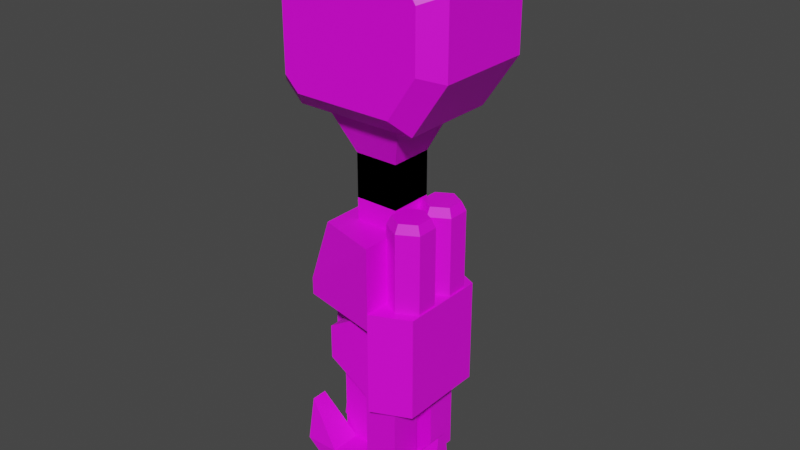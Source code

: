 # Source: mech_arml3.blend  (saved by Blender 2.92.15; exported with 4.5.12 LTS)
import bpy
from mathutils import Matrix  # noqa: F401  (used for matrix-valued properties, if any)

bpy.ops.wm.read_factory_settings(use_empty=True)
scene = bpy.context.scene
scene.name = 'Scene'

# ---- collections
col_collection = bpy.data.collections.new('Collection'); scene.collection.children.link(col_collection)

# ---- images (referenced by path relative to the original .blend; pixels are not part of the script)
import os
ASSET_DIR = os.environ.get("B2B_ASSET_DIR", "")  # directory of the original .blend (textures are referenced by path, not embedded)
HERE = os.path.dirname(os.path.abspath(__file__))  # packed textures are extracted next to this script under _unpacked/

def load_image(name, relpath, width, height, colorspace="sRGB"):
    """Load a texture the original file referenced (path relative to the .blend, or extracted next to this script)."""
    p = next((c for c in (os.path.join(HERE, relpath), os.path.join(ASSET_DIR, relpath)) if relpath and os.path.exists(c)), "")
    if p:
        img = bpy.data.images.load(p, check_existing=True)
        img.name = name
    else:  # same state as the original file: an image datablock whose file is absent (Cycles renders it pink)
        img = bpy.data.images.new(name, width, height)
        img.source = "FILE"
        img.filepath = "//" + (relpath or name)
    img.colorspace_settings.name = colorspace
    return img
img_tex_claw = load_image('tex_claw', 'tex_claw.png', 1024, 1024, 'sRGB')

# ---- materials (node trees are filled in below, after node groups)
mat_mat_claw = bpy.data.materials.new('mat_claw')
mat_mat_claw.use_transparent_shadow = False

# ---- material node trees
mat_mat_claw.use_nodes = True; mat_mat_claw.node_tree.nodes.clear()
_N = mat_mat_claw.node_tree.nodes; _L = mat_mat_claw.node_tree.links
n0 = _N.new('ShaderNodeBsdfPrincipled'); n0.name = 'Principled BSDF'; n0.location = (10, 300)
n0.distribution = 'GGX'
n0.subsurface_method = 'BURLEY'
n0.inputs[3].default_value = 1.45
n0.inputs[27].default_value = (0.0, 0.0, 0.0, 1.0)
n0.inputs[28].default_value = 1.0
n1 = _N.new('ShaderNodeOutputMaterial'); n1.name = 'Material Output'; n1.location = (300, 300)
n2 = _N.new('ShaderNodeTexImage'); n2.name = 'Image Texture'; n2.location = (-367, 254)
n2.image = img_tex_claw
n2.interpolation = 'Closest'
_L.new(n0.outputs[0], n1.inputs[0])
_L.new(n2.outputs[0], n0.inputs[0])
n1.is_active_output = True

# ---- world
world_world = bpy.data.worlds.new('World'); scene.world = world_world
world_world.use_nodes = True; world_world.node_tree.nodes.clear()
_N = world_world.node_tree.nodes; _L = world_world.node_tree.links
n0 = _N.new('ShaderNodeOutputWorld'); n0.name = 'World Output'; n0.location = (300, 300)
n1 = _N.new('ShaderNodeBackground'); n1.name = 'Background'; n1.location = (10, 300)
n1.inputs[0].default_value = (0.05088, 0.05088, 0.05088, 1.0)
_L.new(n1.outputs[0], n0.inputs[0])
n0.is_active_output = True
world_world.color = (0.05088, 0.05088, 0.05088)
world_world.use_sun_shadow = False
world_world.sun_shadow_jitter_overblur = 0.0

# ---- meshes
me_cylinder = bpy.data.meshes.new('Cylinder')
me_cylinder.from_pydata([(0.1986, -0.025, -0.6414), (0.1986, -0.1, -0.6414), (0.1, -0.025, -0.7014), (0.1, -0.1, -0.7014), (0.1, -0.025, -0.7814), (0.1, -0.1, -0.7814), (0.1986, -0.025, -0.8414), (0.1986, -0.1, -0.8414), (0.2786, -0.025, -0.8414), (0.2786, -0.1, -0.8414), (0.3, -0.025, -0.8214), (0.3, -0.1, -0.8214), (0.3, -0.025, -0.6714), (0.3, -0.1, -0.6714), (0.2786, -0.025, -0.6414), (0.2786, -0.1, -0.6414), (0.1986, -0.1, -1.041), (0.1986, -0.025, -1.041), (0.2786, -0.025, -1.041), (0.2786, -0.1, -1.041), (0.1986, -0.0325, -1.121), (0.1986, -0.0925, -1.121), (0.09856, -0.0325, -1.121), (0.09856, -0.0925, -1.121), (0.09856, -0.025, -1.041), (0.09856, -0.1, -1.041), (0.1, 0.025, -0.7014), (0.1, 0.1, -0.7014), (0.33, -0.0125, -0.9414), (0.33, 0.0125, -0.9414), (0.33, 0.025, -1.041), (0.33, -0.025, -1.041), (0.25, 0.025, -1.041), (0.25, -0.025, -1.041), (0.25, 0.02, -1.121), (0.25, -0.02, -1.121), (0.15, 0.02, -1.121), (0.15, -0.02, -1.121), (0.07, 0.025, -1.041), (0.07, -0.025, -1.041), (0.15, -0.025, -1.041), (0.15, 0.025, -1.041), (0.07, 0.025, -0.6414), (0.07, -0.025, -0.6414), (0.04856, 0.025, -0.6714), (0.04856, -0.025, -0.6714), (0.04856, 0.025, -0.8214), (0.04856, -0.025, -0.8214), (0.07, 0.025, -0.8414), (0.07, -0.025, -0.8414), (0.15, 0.025, -0.8414), (0.15, -0.025, -0.8414), (0.2486, 0.025, -0.7814), (0.2486, -0.025, -0.7814), (0.2486, 0.025, -0.7014), (0.2486, -0.025, -0.7014), (0.24, -0.14, -0.64), (0.24, 0.14, -0.64), (0.05, 0.1, -0.64), (0.05, -0.1, -0.64), (0.24, -0.14, -0.6), (0.3271, -0.1, -0.6), (0.3271, 0.1, -0.6), (0.24, 0.14, -0.6), (0.05, 0.1, -0.6), (0.05, -0.1, -0.6), (0.1986, 0.025, -0.6414), (0.1986, 0.1, -0.6414), (0.01856, -0.025, -1.041), (0.01856, -0.1, -1.041), (0.15, 0.025, -0.6414), (0.15, -0.025, -0.6414), (0.01856, -0.08125, -0.9414), (0.01856, -0.04375, -0.9414), (0.1, 0.1, -0.7814), (0.1, 0.025, -0.7814), (0.1986, 0.1, -0.8414), (0.1986, 0.025, -0.8414), (0.2786, 0.1, -0.8414), (0.2786, 0.025, -0.8414), (0.3, 0.1, -0.8214), (0.3, 0.025, -0.8214), (0.3, 0.1, -0.6714), (0.3, 0.025, -0.6714), (0.2786, 0.1, -0.6414), (0.2786, 0.025, -0.6414), (0.1986, 0.025, -1.041), (0.1986, 0.1, -1.041), (0.2786, 0.1, -1.041), (0.2786, 0.025, -1.041), (0.1986, 0.0925, -1.121), (0.1986, 0.0325, -1.121), (0.09856, 0.0925, -1.121), (0.09856, 0.0325, -1.121), (0.09856, 0.1, -1.041), (0.09856, 0.025, -1.041), (0.01856, 0.1, -1.041), (0.01856, 0.025, -1.041), (0.01856, 0.04375, -0.9414), (0.01856, 0.08125, -0.9414), (0.2454, 0.03, -0.4), (0.28, 0.01, -0.4), (0.28, -1.49e-08, -0.42), (0.28, -4.47e-08, -0.6), (0.2367, 0.025, -0.42), (0.2367, 0.025, -0.6), (0.2367, 0.075, -0.42), (0.2367, 0.075, -0.6), (0.28, 0.1, -0.42), (0.28, 0.1, -0.6), (0.3233, 0.075, -0.42), (0.3233, 0.075, -0.6), (0.3233, 0.025, -0.42), (0.3233, 0.025, -0.6), (0.2454, 0.07, -0.4), (0.28, 0.09, -0.4), (0.3146, 0.07, -0.4), (0.3146, 0.03, -0.4), (0.33, -0.11, -0.2), (0.41, -0.11, -0.08), (0.05, -0.11, -0.2), (0.09, -0.11, 0.2), (0.33, -0.11, 0.2), (0.01, -0.11, 0.12), (0.41, -0.11, 0.08), (0.01, -0.11, -0.16), (0.33, 0.11, -0.2), (0.41, 0.11, -0.08), (0.05, 0.11, -0.2), (0.09, 0.11, 0.2), (0.33, 0.11, 0.2), (0.01, 0.11, 0.12), (0.41, 0.11, 0.08), (0.01, 0.11, -0.16), (0.305, 0.15, -0.161), (0.369, 0.15, -0.065), (0.081, 0.15, -0.161), (0.113, 0.15, 0.159), (0.305, 0.15, 0.159), (0.049, 0.15, 0.095), (0.369, 0.15, 0.063), (0.049, 0.15, -0.129), (0.305, -0.15, -0.161), (0.369, -0.15, -0.065), (0.081, -0.15, -0.161), (0.113, -0.15, 0.159), (0.305, -0.15, 0.159), (0.049, -0.15, 0.095), (0.369, -0.15, 0.063), (0.049, -0.15, -0.129), (0.24, -0.05, -0.4), (0.24, -0.05, -0.3), (0.24, 0.05, -0.4), (0.24, 0.05, -0.3), (0.14, 0.05, -0.4), (0.14, 0.05, -0.3), (0.14, -0.05, -0.4), (0.14, -0.05, -0.3), (0.14, -0.05, -0.3), (0.14, 0.05, -0.3), (0.24, -0.05, -0.3), (0.24, 0.05, -0.3), (0.1, -0.09, -0.2), (0.1, 0.09, -0.2), (0.28, -0.09, -0.2), (0.28, 0.09, -0.2), (0.2454, -0.07, -0.4), (0.28, -0.09, -0.4), (0.28, -0.1, -0.42), (0.28, -0.1, -0.6), (0.2367, -0.075, -0.42), (0.2367, -0.075, -0.6), (0.2367, -0.025, -0.42), (0.2367, -0.025, -0.6), (0.28, -1.49e-08, -0.42), (0.28, -2.98e-08, -0.6), (0.3233, -0.025, -0.42), (0.3233, -0.025, -0.6), (0.3233, -0.075, -0.42), (0.3233, -0.075, -0.6), (0.2454, -0.03, -0.4), (0.28, -0.01, -0.4), (0.3146, -0.03, -0.4), (0.3146, -0.07, -0.4), (0.24, -0.14, -0.45), (0.24, 0.14, -0.45), (0.1, 0.1, -0.45), (0.1, -0.1, -0.45), (0.3271, -0.1, -0.84), (0.24, -0.14, -0.84), (0.3271, 0.1, -0.84), (0.24, 0.14, -0.84), (0.24, -0.05, -0.45), (0.24, 0.05, -0.45), (0.14, -0.05, -0.45), (0.14, 0.05, -0.45)], [], [(0, 2, 3, 1), (2, 4, 5, 3), (4, 6, 7, 5), (9, 19, 18, 8), (8, 10, 11, 9), (10, 12, 13, 11), (71, 43, 45, 47, 49, 39, 40, 51, 53, 55), (12, 14, 15, 13), (14, 0, 1, 15), (54, 52, 50, 41, 38, 48, 46, 44, 42, 70), (21, 23, 22, 20), (6, 17, 16, 7), (24, 73, 72, 25), (21, 19, 16, 25, 69, 23), (23, 69, 68, 22), (193, 153, 151, 192), (17, 24, 25, 16), (30, 29, 28, 31), (17, 18, 20, 22, 68, 24), (195, 155, 153, 193), (40, 39, 37, 35, 31, 33), (51, 40, 41, 50), (38, 36, 37, 39), (36, 34, 35, 37), (76, 74, 27, 67, 84, 82, 80, 78, 88, 87), (34, 30, 31, 35), (40, 33, 32, 41), (47, 45, 44, 46), (41, 32, 30, 34, 36, 38), (6, 4, 2, 0, 14, 12, 10, 8, 18, 17), (9, 11, 13, 15, 1, 3, 5, 7, 16, 19), (55, 53, 52, 54), (49, 47, 46, 48), (48, 38, 39, 49), (71, 55, 54, 70), (53, 51, 50, 52), (45, 43, 42, 44), (43, 71, 70, 42), (61, 62, 63, 60), (58, 59, 65, 64), (62, 61, 188, 190), (59, 56, 60, 65), (57, 58, 64, 63), (62, 190, 191, 57, 63), (25, 72, 69), (32, 29, 30), (31, 28, 33), (68, 73, 24), (69, 72, 73, 68), (19, 21, 20, 18), (33, 28, 29, 32), (67, 27, 26, 66), (27, 74, 75, 26), (74, 76, 77, 75), (79, 89, 88, 78), (78, 80, 81, 79), (80, 82, 83, 81), (82, 84, 85, 83), (84, 67, 66, 85), (79, 81, 83, 85, 66, 26, 75, 77, 86, 89), (91, 93, 92, 90), (76, 87, 86, 77), (94, 99, 98, 95), (91, 89, 86, 95, 97, 93), (93, 97, 96, 92), (87, 94, 95, 86), (87, 88, 90, 92, 96, 94), (95, 98, 97), (96, 99, 94), (97, 98, 99, 96), (89, 91, 90, 88), (102, 101, 100, 104), (102, 104, 105, 103), (110, 116, 117, 112), (104, 106, 107, 105), (112, 117, 101, 102), (106, 108, 109, 107), (108, 115, 116, 110), (108, 110, 111, 109), (101, 117, 116, 115, 114, 100), (110, 112, 113, 111), (104, 100, 114, 106), (112, 102, 103, 113), (106, 114, 115, 108), (118, 126, 127, 119), (132, 140, 138, 130), (123, 147, 145, 121), (122, 130, 129, 121), (119, 127, 132, 124), (121, 129, 131, 123), (123, 131, 133, 125), (125, 133, 128, 120), (120, 128, 126, 118), (124, 132, 130, 122), (141, 139, 137, 138, 140, 135, 134, 136), (129, 137, 139, 131), (130, 138, 137, 129), (133, 141, 136, 128), (128, 136, 134, 126), (127, 135, 140, 132), (126, 134, 135, 127), (131, 139, 141, 133), (149, 144, 142, 143, 148, 146, 145, 147), (121, 145, 146, 122), (119, 143, 142, 118), (124, 148, 143, 119), (125, 149, 147, 123), (120, 144, 149, 125), (118, 142, 144, 120), (122, 146, 148, 124), (159, 154, 156, 158), (156, 154, 152, 150), (161, 152, 154, 159), (158, 156, 150, 160), (160, 150, 152, 161), (61, 60, 56, 189, 188), (160, 164, 162, 158), (159, 163, 165, 161), (158, 162, 163, 159), (161, 165, 164, 160), (168, 167, 166, 170), (168, 170, 171, 169), (176, 182, 183, 178), (170, 172, 173, 171), (178, 183, 167, 168), (172, 174, 175, 173), (174, 181, 182, 176), (174, 176, 177, 175), (167, 183, 182, 181, 180, 166), (176, 178, 179, 177), (170, 166, 180, 172), (178, 168, 169, 179), (172, 180, 181, 174), (65, 60, 184, 187), (57, 56, 59, 58), (185, 186, 187, 184), (63, 64, 186, 185), (64, 65, 187, 186), (60, 63, 185, 184), (188, 189, 191, 190), (56, 57, 191, 189), (151, 153, 155, 157), (192, 151, 157, 194), (194, 157, 155, 195)])
_uv = me_cylinder.uv_layers.new(name='UVMap')
_uv.uv.foreach_set('vector', [0.03378, 0.2693, 0.1153, 0.2693, 0.1153, 0.2163, 0.03378, 0.2163, 0.1153, 0.2693, 0.1719, 0.2693, 0.1719, 0.2163, 0.1153, 0.2163, 0.1719, 0.2693, 0.2535, 0.2693, 0.2535, 0.2163, 0.1719, 0.2163, 0.2427, 0.1949, 0.384, 0.1949, 0.384, 0.1418, 0.2427, 0.1418, 0.2427, 0.1418, 0.2219, 0.1418, 0.2219, 0.1949, 0.2427, 0.1949, 0.2219, 0.1418, 0.1159, 0.1418, 0.1159, 0.1949, 0.2219, 0.1949, 0.8756, 0.3696, 0.9319, 0.3751, 0.9491, 0.3555, 0.9593, 0.25, 0.9456, 0.2344, 0.9593, 0.09372, 0.9031, 0.08824, 0.8893, 0.2289, 0.8159, 0.2644, 0.8104, 0.3207, 0.1159, 0.1418, 0.08984, 0.1418, 0.08984, 0.1949, 0.1159, 0.1949, 0.08984, 0.1418, 0.0333, 0.1418, 0.0333, 0.1949, 0.08984, 0.1949, 0.8104, 0.3207, 0.8159, 0.2644, 0.8893, 0.2289, 0.9031, 0.08824, 0.9593, 0.09372, 0.9456, 0.2344, 0.9593, 0.25, 0.9491, 0.3555, 0.9319, 0.3751, 0.8756, 0.3696, 0.464, 0.1896, 0.5347, 0.1896, 0.5347, 0.1471, 0.464, 0.1471, 0.2535, 0.2693, 0.3948, 0.2693, 0.3948, 0.2163, 0.2535, 0.2163, 0.4655, 0.2693, 0.556, 0.2561, 0.556, 0.2296, 0.4655, 0.2163, 0.9086, 0.03173, 0.9594, 0.09375, 0.9031, 0.08826, 0.8327, 0.08141, 0.7764, 0.07592, 0.8382, 0.02488, 0.5347, 0.1896, 0.6147, 0.1949, 0.6147, 0.1418, 0.5347, 0.1471, 0.354, 0.3064, 0.354, 0.4124, 0.4247, 0.4124, 0.4247, 0.3064, 0.3948, 0.2693, 0.4655, 0.2693, 0.4655, 0.2163, 0.3948, 0.2163, 0.6131, 0.06223, 0.6838, 0.0534, 0.6838, 0.03573, 0.6131, 0.02689, 0.9031, 0.08785, 0.9594, 0.09333, 0.9086, 0.03132, 0.8383, 0.02446, 0.7765, 0.07551, 0.8328, 0.08099, 0.2833, 0.3064, 0.2833, 0.4124, 0.354, 0.4124, 0.354, 0.3064, 0.9031, 0.08824, 0.9593, 0.09372, 0.9086, 0.03184, 0.8382, 0.02499, 0.7764, 0.0759, 0.8327, 0.08138, 0.2519, 0.113, 0.3933, 0.113, 0.3933, 0.07764, 0.2519, 0.07764, 0.3825, 0.06223, 0.4624, 0.0587, 0.4624, 0.03043, 0.3825, 0.02689, 0.4624, 0.0587, 0.5331, 0.0587, 0.5331, 0.03043, 0.4624, 0.03043, 0.8894, 0.2286, 0.8159, 0.264, 0.8105, 0.3203, 0.8757, 0.3693, 0.932, 0.3747, 0.9491, 0.3551, 0.9594, 0.2496, 0.9457, 0.234, 0.9594, 0.09333, 0.9031, 0.08785, 0.5331, 0.0587, 0.6131, 0.06223, 0.6131, 0.02689, 0.5331, 0.03043, 0.3933, 0.113, 0.464, 0.113, 0.464, 0.07764, 0.3933, 0.07764, 0.2204, 0.02689, 0.1144, 0.02689, 0.1144, 0.06223, 0.2204, 0.06223, 0.9031, 0.08824, 0.8327, 0.08138, 0.7764, 0.0759, 0.8382, 0.02499, 0.9086, 0.03184, 0.9593, 0.09372, 0.8894, 0.2286, 0.8159, 0.264, 0.8105, 0.3203, 0.8757, 0.3693, 0.932, 0.3747, 0.9491, 0.3551, 0.9594, 0.2496, 0.9457, 0.234, 0.9594, 0.09333, 0.9031, 0.08785, 0.9456, 0.2345, 0.9594, 0.25, 0.9491, 0.3555, 0.9319, 0.3752, 0.8757, 0.3697, 0.8104, 0.3207, 0.8159, 0.2644, 0.8894, 0.229, 0.9031, 0.08826, 0.9594, 0.09375, 0.1138, 0.113, 0.1703, 0.113, 0.1703, 0.07764, 0.1138, 0.07764, 0.2411, 0.02689, 0.2204, 0.02689, 0.2204, 0.06223, 0.2411, 0.06223, 0.2411, 0.06223, 0.3825, 0.06223, 0.3825, 0.02689, 0.2411, 0.02689, 0.03223, 0.113, 0.1138, 0.113, 0.1138, 0.07764, 0.03223, 0.07764, 0.1703, 0.113, 0.2519, 0.113, 0.2519, 0.07764, 0.1703, 0.07764, 0.1144, 0.02689, 0.08829, 0.02689, 0.08829, 0.06223, 0.1144, 0.06223, 0.08829, 0.02689, 0.03174, 0.02689, 0.03174, 0.06223, 0.08829, 0.06223, 0.9522, 0.7088, 0.8109, 0.7088, 0.7826, 0.7704, 0.9805, 0.7704, 0.2172, 0.5897, 0.2172, 0.731, 0.2455, 0.731, 0.2455, 0.5897, 0.5759, 0.3851, 0.5759, 0.5265, 0.7455, 0.5265, 0.7455, 0.3851, 0.2172, 0.731, 0.2172, 0.8683, 0.2455, 0.8683, 0.2455, 0.731, 0.2172, 0.4524, 0.2172, 0.5897, 0.2455, 0.5897, 0.2455, 0.4524, 0.5759, 0.3851, 0.7455, 0.3851, 0.7455, 0.3173, 0.6042, 0.3173, 0.5759, 0.3173, 0.8327, 0.08141, 0.7695, 0.1475, 0.7764, 0.07592, 0.8327, 0.08138, 0.7695, 0.1468, 0.7764, 0.0759, 0.7764, 0.0759, 0.7695, 0.1468, 0.8327, 0.08138, 0.7765, 0.07551, 0.7695, 0.1471, 0.8328, 0.08099, 0.6147, 0.1949, 0.6853, 0.1816, 0.6853, 0.1551, 0.6147, 0.1418, 0.384, 0.1949, 0.464, 0.1896, 0.464, 0.1471, 0.384, 0.1418, 0.464, 0.113, 0.5545, 0.1041, 0.5545, 0.08647, 0.464, 0.07764, 0.03378, 0.2693, 0.1153, 0.2693, 0.1153, 0.2163, 0.03378, 0.2163, 0.1153, 0.2693, 0.1719, 0.2693, 0.1719, 0.2163, 0.1153, 0.2163, 0.1719, 0.2693, 0.2535, 0.2693, 0.2535, 0.2163, 0.1719, 0.2163, 0.2427, 0.1949, 0.384, 0.1949, 0.384, 0.1418, 0.2427, 0.1418, 0.2427, 0.1418, 0.2219, 0.1418, 0.2219, 0.1949, 0.2427, 0.1949, 0.2219, 0.1418, 0.1159, 0.1418, 0.1159, 0.1949, 0.2219, 0.1949, 0.1159, 0.1418, 0.08984, 0.1418, 0.08984, 0.1949, 0.1159, 0.1949, 0.08984, 0.1418, 0.0333, 0.1418, 0.0333, 0.1949, 0.08984, 0.1949, 0.9456, 0.2345, 0.9594, 0.25, 0.9491, 0.3555, 0.9319, 0.3752, 0.8757, 0.3697, 0.8104, 0.3207, 0.8159, 0.2644, 0.8894, 0.229, 0.9031, 0.08826, 0.9594, 0.09375, 0.464, 0.1896, 0.5347, 0.1896, 0.5347, 0.1471, 0.464, 0.1471, 0.2535, 0.2693, 0.3948, 0.2693, 0.3948, 0.2163, 0.2535, 0.2163, 0.4655, 0.2693, 0.556, 0.2561, 0.556, 0.2296, 0.4655, 0.2163, 0.9086, 0.03173, 0.9594, 0.09375, 0.9031, 0.08826, 0.8327, 0.08141, 0.7764, 0.07592, 0.8382, 0.02488, 0.5347, 0.1896, 0.6147, 0.1949, 0.6147, 0.1418, 0.5347, 0.1471, 0.3948, 0.2693, 0.4655, 0.2693, 0.4655, 0.2163, 0.3948, 0.2163, 0.9031, 0.08785, 0.9594, 0.09333, 0.9086, 0.03132, 0.8383, 0.02446, 0.7765, 0.07551, 0.8328, 0.08099, 0.8327, 0.08141, 0.7695, 0.1475, 0.7764, 0.07592, 0.7765, 0.07551, 0.7695, 0.1471, 0.8328, 0.08099, 0.6147, 0.1949, 0.6853, 0.1816, 0.6853, 0.1551, 0.6147, 0.1418, 0.384, 0.1949, 0.464, 0.1896, 0.464, 0.1471, 0.384, 0.1418, 0.9439, 0.5026, 0.9593, 0.499, 0.9593, 0.4708, 0.9439, 0.4672, 0.9439, 0.5026, 0.9439, 0.4672, 0.8167, 0.4672, 0.8167, 0.5026, 0.9439, 0.5733, 0.9593, 0.5697, 0.9593, 0.5415, 0.9439, 0.5379, 0.9439, 0.6793, 0.9439, 0.644, 0.8167, 0.644, 0.8167, 0.6793, 0.9439, 0.5379, 0.9593, 0.5344, 0.9593, 0.5061, 0.9439, 0.5026, 0.9439, 0.644, 0.9439, 0.6086, 0.8167, 0.6086, 0.8167, 0.644, 0.9439, 0.6086, 0.9593, 0.6051, 0.9593, 0.5768, 0.9439, 0.5733, 0.9439, 0.6086, 0.9439, 0.5733, 0.8167, 0.5733, 0.8167, 0.6086, 0.8806, 0.3966, 0.8561, 0.4108, 0.8561, 0.439, 0.8806, 0.4532, 0.9051, 0.439, 0.9051, 0.4108, 0.9439, 0.5733, 0.9439, 0.5379, 0.8167, 0.5379, 0.8167, 0.5733, 0.9439, 0.6793, 0.9593, 0.6758, 0.9593, 0.6475, 0.9439, 0.644, 0.9439, 0.5379, 0.9439, 0.5026, 0.8167, 0.5026, 0.8167, 0.5379, 0.9439, 0.644, 0.9593, 0.6404, 0.9593, 0.6121, 0.9439, 0.6086, 0.1534, 0.4835, 0.05809, 0.4835, 0.05809, 0.546, 0.1534, 0.546, 0.05809, 0.6153, 0.03248, 0.619, 0.03248, 0.669, 0.05809, 0.6778, 0.1534, 0.8307, 0.1795, 0.8264, 0.1795, 0.7872, 0.1534, 0.7817, 0.1534, 0.6778, 0.05809, 0.6778, 0.05809, 0.7817, 0.1534, 0.7817, 0.1534, 0.546, 0.05809, 0.546, 0.05809, 0.6153, 0.1534, 0.6153, 0.1534, 0.7817, 0.05809, 0.7817, 0.05809, 0.8307, 0.1534, 0.8307, 0.1534, 0.8307, 0.05809, 0.8307, 0.05809, 0.952, 0.1534, 0.952, 0.1534, 0.952, 0.05809, 0.952, 0.05809, 0.9765, 0.1534, 0.9765, 0.1534, 0.3623, 0.05809, 0.3623, 0.05809, 0.4835, 0.1534, 0.4835, 0.1534, 0.6153, 0.05809, 0.6153, 0.05809, 0.6778, 0.1534, 0.6778, 0.5093, 0.8096, 0.4123, 0.8096, 0.3845, 0.8373, 0.3845, 0.9205, 0.4261, 0.9482, 0.4816, 0.9482, 0.5231, 0.9205, 0.5231, 0.8235, 0.05809, 0.7817, 0.03193, 0.7872, 0.03193, 0.8264, 0.05809, 0.8307, 0.05809, 0.6778, 0.03328, 0.6886, 0.03328, 0.7718, 0.05809, 0.7817, 0.05809, 0.952, 0.03053, 0.9544, 0.03053, 0.974, 0.05809, 0.9765, 0.05809, 0.3623, 0.0339, 0.3757, 0.0339, 0.4727, 0.05809, 0.4835, 0.05809, 0.546, 0.03328, 0.5525, 0.03328, 0.6079, 0.05809, 0.6153, 0.05809, 0.4835, 0.03284, 0.4916, 0.03284, 0.5416, 0.05809, 0.546, 0.05809, 0.8307, 0.0339, 0.8415, 0.0339, 0.9386, 0.05809, 0.952, 0.5093, 0.8096, 0.5231, 0.8235, 0.5231, 0.9205, 0.4816, 0.9482, 0.4261, 0.9482, 0.3845, 0.9205, 0.3845, 0.8373, 0.4123, 0.8096, 0.1534, 0.7817, 0.1782, 0.7718, 0.1782, 0.6886, 0.1534, 0.6778, 0.1534, 0.546, 0.1786, 0.5416, 0.1786, 0.4916, 0.1534, 0.4835, 0.1534, 0.6153, 0.1782, 0.6079, 0.1782, 0.5525, 0.1534, 0.546, 0.1534, 0.952, 0.1776, 0.9386, 0.1776, 0.8415, 0.1534, 0.8307, 0.1534, 0.9765, 0.1809, 0.974, 0.1809, 0.9544, 0.1534, 0.952, 0.1534, 0.4835, 0.1776, 0.4727, 0.1776, 0.3757, 0.1534, 0.3623, 0.1534, 0.6778, 0.179, 0.669, 0.179, 0.619, 0.1534, 0.6153, 0.2642, 0.9534, 0.3075, 0.9534, 0.3075, 0.9101, 0.2642, 0.9101, 0.3075, 0.9534, 0.3509, 0.9534, 0.3509, 0.9101, 0.3075, 0.9101, 0.2642, 0.9534, 0.3075, 0.9534, 0.3075, 0.9101, 0.2642, 0.9101, 0.2642, 0.9534, 0.3075, 0.9534, 0.3075, 0.9101, 0.2642, 0.9101, 0.2642, 0.9534, 0.3075, 0.9534, 0.3075, 0.9101, 0.2642, 0.9101, 0.5759, 0.5265, 0.5759, 0.5943, 0.6042, 0.5943, 0.7455, 0.5943, 0.7455, 0.5265, 0.2642, 0.9101, 0.2176, 0.8928, 0.2176, 0.9707, 0.2642, 0.9534, 0.2642, 0.9101, 0.2176, 0.8928, 0.2176, 0.9707, 0.2642, 0.9534, 0.2642, 0.9101, 0.2176, 0.8928, 0.2176, 0.9707, 0.2642, 0.9534, 0.2642, 0.9101, 0.2176, 0.8928, 0.2176, 0.9707, 0.2642, 0.9534, 0.9439, 0.5379, 0.9593, 0.5344, 0.9593, 0.5061, 0.9439, 0.5026, 0.9439, 0.5379, 0.9439, 0.5026, 0.8167, 0.5026, 0.8167, 0.5379, 0.9439, 0.6086, 0.9593, 0.6051, 0.9593, 0.5768, 0.9439, 0.5733, 0.9439, 0.5026, 0.9439, 0.4672, 0.8167, 0.4672, 0.8167, 0.5026, 0.9439, 0.5733, 0.9593, 0.5697, 0.9593, 0.5415, 0.9439, 0.5379, 0.9439, 0.6793, 0.9439, 0.644, 0.8167, 0.644, 0.8167, 0.6793, 0.9439, 0.644, 0.9593, 0.6404, 0.9593, 0.6121, 0.9439, 0.6086, 0.9439, 0.644, 0.9439, 0.6086, 0.8167, 0.6086, 0.8167, 0.644, 0.8806, 0.3966, 0.8561, 0.4108, 0.8561, 0.439, 0.8806, 0.4532, 0.9051, 0.439, 0.9051, 0.4108, 0.9439, 0.6086, 0.9439, 0.5733, 0.8167, 0.5733, 0.8167, 0.6086, 0.9439, 0.5026, 0.9593, 0.499, 0.9593, 0.4708, 0.9439, 0.4672, 0.9439, 0.5733, 0.9439, 0.5379, 0.8167, 0.5379, 0.8167, 0.5733, 0.9439, 0.6793, 0.9593, 0.6758, 0.9593, 0.6475, 0.9439, 0.644, 0.2455, 0.731, 0.2455, 0.8683, 0.3515, 0.8685, 0.3518, 0.7656, 0.7503, 0.8422, 0.5524, 0.8422, 0.5807, 0.9765, 0.722, 0.9765, 0.7826, 0.8764, 0.8109, 0.9754, 0.9522, 0.9754, 0.9805, 0.8764, 0.2455, 0.4524, 0.2455, 0.5897, 0.3518, 0.5551, 0.3515, 0.4522, 0.2455, 0.5897, 0.2455, 0.731, 0.3573, 0.731, 0.3573, 0.5897, 0.9805, 0.7704, 0.7826, 0.7704, 0.7826, 0.8764, 0.9805, 0.8764, 0.5807, 0.6392, 0.5524, 0.7008, 0.7503, 0.7008, 0.722, 0.6392, 0.5524, 0.8422, 0.7503, 0.8422, 0.7503, 0.7008, 0.5524, 0.7008, 0.4247, 0.4124, 0.4247, 0.4831, 0.4954, 0.4831, 0.4954, 0.4124, 0.4247, 0.3064, 0.4247, 0.4124, 0.4954, 0.4124, 0.4954, 0.3064, 0.2127, 0.3064, 0.2127, 0.4124, 0.2833, 0.4124, 0.2833, 0.3064])
me_cylinder.materials.append(mat_mat_claw)
me_cylinder.use_remesh_fix_poles = True
me_cylinder.use_remesh_preserve_attributes = False
me_cylinder.use_mirror_vertex_groups = False
me_cylinder.use_paint_bone_selection = False
me_cylinder.use_paint_mask = True
me_cylinder.update()
arm_armature = bpy.data.armatures.new('Armature')  # bones are not reproduced

# ---- objects
ob_armature = bpy.data.objects.new('Armature', arm_armature)
ob_claw = bpy.data.objects.new('Claw', me_cylinder)

# ---- transforms, parenting, visibility, modifiers, constraints
ob_armature.location = (0.0, 0.0, 0.0)
ob_armature.lineart.crease_threshold = 0.0
ob_claw.parent = ob_armature
ob_claw.location = (0.0, 0.0, 0.0)
ob_claw.lineart.crease_threshold = 0.0
_vg = ob_claw.vertex_groups.new(name='arm_claw.l')
_vg.add([28, 29, 30, 31, 32, 33, 34, 35, 36, 37, 38, 39, 40, 41, 42, 43, 44, 45, 46, 47, 48, 49, 50, 51, 52, 53, 54, 55, 70, 71], 1.0, 'REPLACE')
_vg = ob_claw.vertex_groups.new(name='arm_claw.r')
_vg = ob_claw.vertex_groups.new(name='arm_lower.l')
_vg.add([0, 1, 2, 3, 4, 5, 6, 7, 8, 9, 10, 11, 12, 13, 14, 15, 16, 17, 18, 19, 20, 21, 22, 23, 24, 25, 26, 27, 56, 57, 58, 59, 60, 61, 62, 63, 64, 65, 66, 67, 68, 69, 72, 73, 74, 75, 76, 77, 78, 79, 80, 81, 82, 83, 84, 85, 86, 87, 88, 89, 90, 91, 92, 93, 94, 95, 96, 97, 98, 99, 100, 101, 102, 103, 104, 105, 106, 107, 108, 109, 110, 111, 112, 113, 114, 115, 116, 117, 151, 153, 155, 157, 166, 167, 168, 169, 170, 171, 172, 173, 174, 175, 176, 177, 178, 179, 180, 181, 182, 183, 184, 185, 186, 187, 188, 189, 190, 191, 192, 193, 194, 195], 1.0, 'REPLACE')
_vg = ob_claw.vertex_groups.new(name='arm_lower.r')
_vg = ob_claw.vertex_groups.new(name='arm_upper.l')
_vg.add([118, 119, 120, 121, 122, 123, 124, 125, 126, 127, 128, 129, 130, 131, 132, 133, 134, 135, 136, 137, 138, 139, 140, 141, 142, 143, 144, 145, 146, 147, 148, 149, 150, 152, 154, 156, 158, 159, 160, 161, 162, 163, 164, 165], 1.0, 'REPLACE')
_vg = ob_claw.vertex_groups.new(name='arm_upper.r')
_vg = ob_claw.vertex_groups.new(name='shoulder.l')
_m = ob_claw.modifiers.new('Armature', 'ARMATURE')
_m.object = ob_armature

# ---- collection membership
scene.collection.objects.link(ob_armature)
col_collection.objects.link(ob_claw)

# ---- scene / render settings (as saved in the file)
scene.frame_start = 1; scene.frame_end = 250; scene.frame_set(1)
scene.render.engine = 'BLENDER_EEVEE_NEXT'
scene.cycles.use_denoising = False
scene.cycles.samples = 128
scene.cycles.sampling_pattern = 'TABULATED_SOBOL'
scene.cycles.use_adaptive_sampling = False
scene.cycles.use_light_tree = False
scene.view_settings.view_transform = 'Filmic'
bpy.context.view_layer.update()

# ---- added for rendering (the .blend has no active camera and no usable light): camera, sun
cam_auto = bpy.data.cameras.new('AutoCamera')
cam_auto.lens = 50.0
cam_auto.sensor_width = 36.0
cam_auto.clip_end = 1000.0
ob_auto_camera = bpy.data.objects.new('AutoCamera', cam_auto)
scene.collection.objects.link(ob_auto_camera)
ob_auto_camera.location = (1.51718, -1.56861, 0.585048)
ob_auto_camera.rotation_euler = (1.09748, -7.21219e-08, 0.694738)
scene.camera = ob_auto_camera
light_auto_sun = bpy.data.lights.new('AutoSun', 'SUN')
light_auto_sun.energy = 3.0
light_auto_sun.angle = 0.0523599
ob_auto_sun = bpy.data.objects.new('AutoSun', light_auto_sun)
scene.collection.objects.link(ob_auto_sun)
ob_auto_sun.rotation_euler = (0.872665, 0.174533, 0.523599)
bpy.context.view_layer.update()
